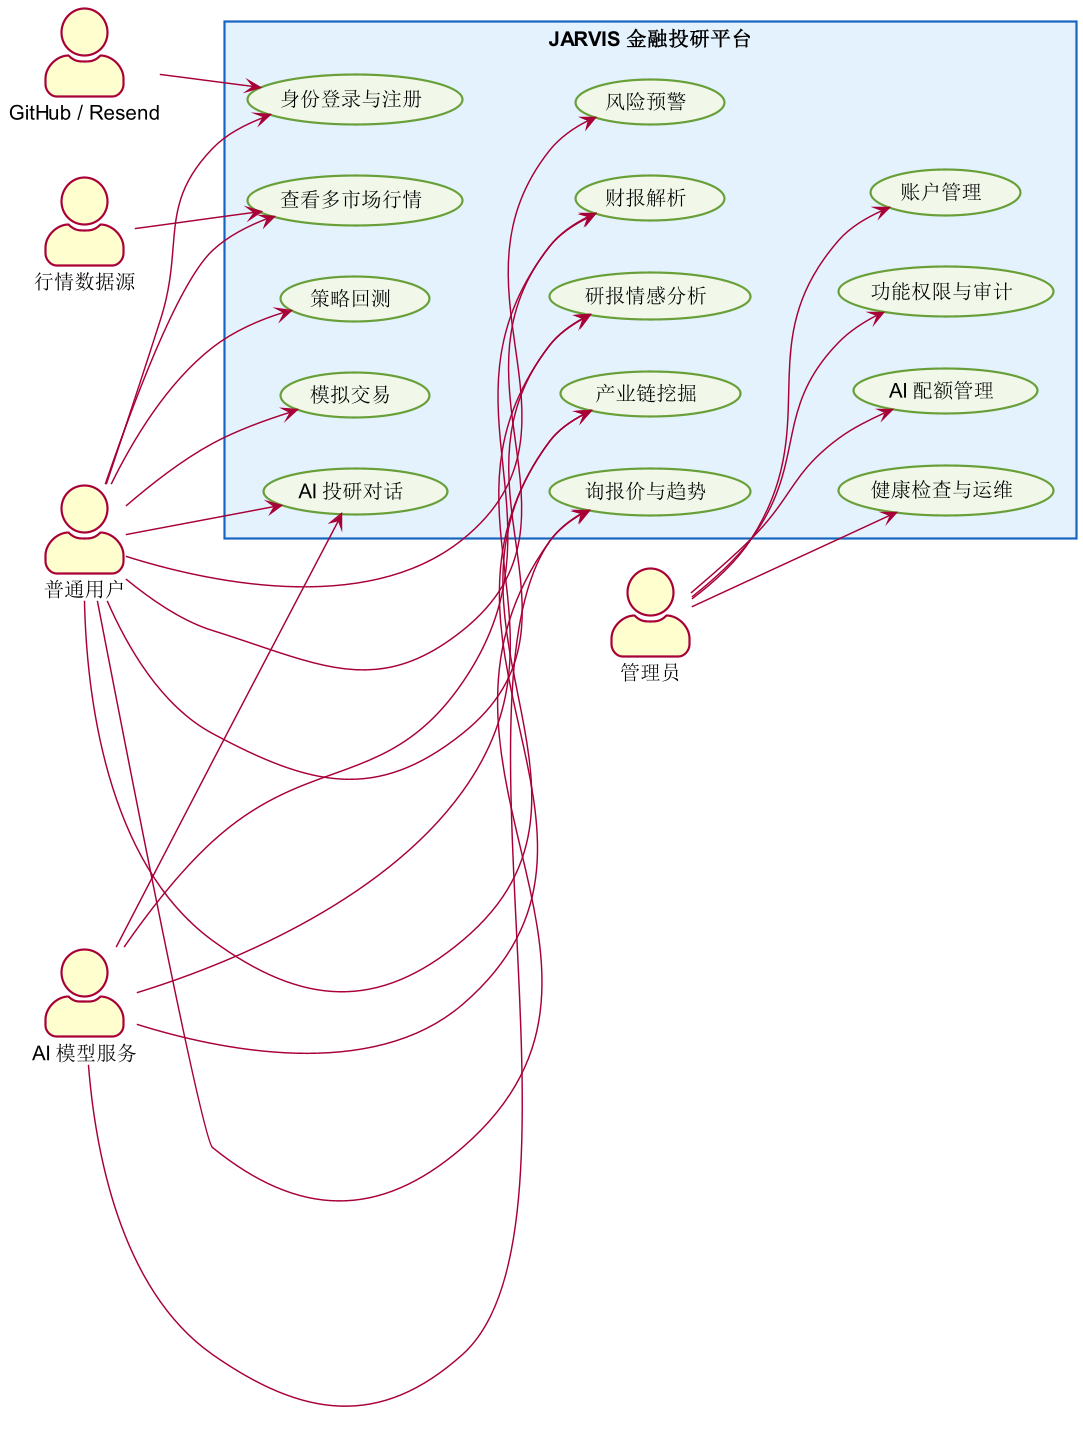

The diagram above was rendered by PlantUML. Its source (embedded in the PNG):
@startuml
left to right direction
skinparam packageStyle rectangle
skinparam actorStyle awesome
skinparam shadowing false
skinparam dpi 140
skinparam usecaseBackgroundColor #F1F8E9
skinparam usecaseBorderColor #689F38
skinparam rectangleBackgroundColor #E3F2FD
skinparam rectangleBorderColor #1565C0
actor "普通用户" as User
actor "管理员" as Admin
actor "GitHub / Resend" as AuthProvider
actor "行情数据源" as MarketProvider
actor "AI 模型服务" as AiProvider
rectangle "JARVIS 金融投研平台" {
  usecase "身份登录与注册" as UC1
  usecase "查看多市场行情" as UC2
  usecase "AI 投研对话" as UC3
  usecase "模拟交易" as UC4
  usecase "策略回测" as UC5
  usecase "财报解析" as UC6
  usecase "询报价与趋势" as UC7
  usecase "研报情感分析" as UC8
  usecase "产业链挖掘" as UC9
  usecase "风险预警" as UC10
  usecase "账户管理" as UC11
  usecase "AI 配额管理" as UC12
  usecase "功能权限与审计" as UC13
  usecase "健康检查与运维" as UC14
  UC1 -[hidden]right- UC2
  UC2 -[hidden]right- UC3
  UC3 -[hidden]right- UC4
  UC4 -[hidden]right- UC5
  UC6 -[hidden]right- UC7
  UC7 -[hidden]right- UC8
  UC8 -[hidden]right- UC9
  UC9 -[hidden]right- UC10
  UC11 -[hidden]right- UC12
  UC12 -[hidden]right- UC13
  UC13 -[hidden]right- UC14
  UC1 -[hidden]down- UC6
  UC6 -[hidden]down- UC11
}
User --> UC1
User --> UC2
User --> UC3
User --> UC4
User --> UC5
User --> UC6
User --> UC7
User --> UC8
User --> UC9
User --> UC10
Admin --> UC11
Admin --> UC12
Admin --> UC13
Admin --> UC14
AuthProvider --> UC1
MarketProvider --> UC2
AiProvider --> UC3
AiProvider --> UC6
AiProvider --> UC7
AiProvider --> UC8
AiProvider --> UC9
@enduml